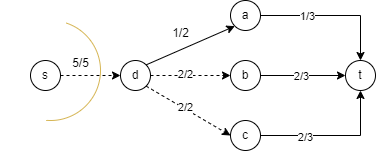

The diagram above was exported from draw.io. Its source (the exported page's mxGraphModel, read from the mxfile embedded in the PNG):
<mxGraphModel dx="678" dy="393" grid="1" gridSize="10" guides="1" tooltips="1" connect="1" arrows="1" fold="1" page="1" pageScale="1" pageWidth="850" pageHeight="1100" math="0" shadow="0">
  <root>
    <mxCell id="0" />
    <mxCell id="1" parent="0" />
    <mxCell id="dbzwRDDCGl2iduidchU9-1" value="d" style="ellipse;whiteSpace=wrap;html=1;aspect=fixed;" vertex="1" parent="1">
      <mxGeometry x="340" y="200" width="30" height="30" as="geometry" />
    </mxCell>
    <mxCell id="dbzwRDDCGl2iduidchU9-2" style="edgeStyle=orthogonalEdgeStyle;rounded=0;orthogonalLoop=1;jettySize=auto;html=1;exitX=1;exitY=0.5;exitDx=0;exitDy=0;entryX=0.5;entryY=0;entryDx=0;entryDy=0;" edge="1" parent="1" source="dbzwRDDCGl2iduidchU9-4" target="dbzwRDDCGl2iduidchU9-11">
      <mxGeometry relative="1" as="geometry" />
    </mxCell>
    <mxCell id="dbzwRDDCGl2iduidchU9-3" value="1/3" style="edgeLabel;html=1;align=center;verticalAlign=middle;resizable=0;points=[];" vertex="1" connectable="0" parent="dbzwRDDCGl2iduidchU9-2">
      <mxGeometry x="-0.3672" relative="1" as="geometry">
        <mxPoint as="offset" />
      </mxGeometry>
    </mxCell>
    <mxCell id="dbzwRDDCGl2iduidchU9-4" value="a" style="ellipse;whiteSpace=wrap;html=1;aspect=fixed;" vertex="1" parent="1">
      <mxGeometry x="450" y="140" width="30" height="30" as="geometry" />
    </mxCell>
    <mxCell id="dbzwRDDCGl2iduidchU9-5" style="edgeStyle=orthogonalEdgeStyle;rounded=0;orthogonalLoop=1;jettySize=auto;html=1;exitX=1;exitY=0.5;exitDx=0;exitDy=0;" edge="1" parent="1" source="dbzwRDDCGl2iduidchU9-7" target="dbzwRDDCGl2iduidchU9-11">
      <mxGeometry relative="1" as="geometry" />
    </mxCell>
    <mxCell id="dbzwRDDCGl2iduidchU9-6" value="2/3" style="edgeLabel;html=1;align=center;verticalAlign=middle;resizable=0;points=[];" vertex="1" connectable="0" parent="dbzwRDDCGl2iduidchU9-5">
      <mxGeometry x="-0.0616" relative="1" as="geometry">
        <mxPoint as="offset" />
      </mxGeometry>
    </mxCell>
    <mxCell id="dbzwRDDCGl2iduidchU9-7" value="b" style="ellipse;whiteSpace=wrap;html=1;aspect=fixed;" vertex="1" parent="1">
      <mxGeometry x="450" y="200" width="30" height="30" as="geometry" />
    </mxCell>
    <mxCell id="dbzwRDDCGl2iduidchU9-8" style="edgeStyle=orthogonalEdgeStyle;rounded=0;orthogonalLoop=1;jettySize=auto;html=1;exitX=1;exitY=0.5;exitDx=0;exitDy=0;entryX=0.5;entryY=1;entryDx=0;entryDy=0;" edge="1" parent="1" source="dbzwRDDCGl2iduidchU9-10" target="dbzwRDDCGl2iduidchU9-11">
      <mxGeometry relative="1" as="geometry" />
    </mxCell>
    <mxCell id="dbzwRDDCGl2iduidchU9-9" value="2/3" style="edgeLabel;html=1;align=center;verticalAlign=middle;resizable=0;points=[];" vertex="1" connectable="0" parent="dbzwRDDCGl2iduidchU9-8">
      <mxGeometry x="-0.3947" y="-1" relative="1" as="geometry">
        <mxPoint as="offset" />
      </mxGeometry>
    </mxCell>
    <mxCell id="dbzwRDDCGl2iduidchU9-10" value="c" style="ellipse;whiteSpace=wrap;html=1;aspect=fixed;" vertex="1" parent="1">
      <mxGeometry x="450" y="260" width="30" height="30" as="geometry" />
    </mxCell>
    <mxCell id="dbzwRDDCGl2iduidchU9-11" value="t" style="ellipse;whiteSpace=wrap;html=1;aspect=fixed;" vertex="1" parent="1">
      <mxGeometry x="565" y="200" width="30" height="30" as="geometry" />
    </mxCell>
    <mxCell id="dbzwRDDCGl2iduidchU9-12" value="s" style="ellipse;whiteSpace=wrap;html=1;aspect=fixed;" vertex="1" parent="1">
      <mxGeometry x="250" y="200" width="30" height="30" as="geometry" />
    </mxCell>
    <mxCell id="dbzwRDDCGl2iduidchU9-13" value="" style="html=1;labelBackgroundColor=#ffffff;startArrow=none;startFill=0;startSize=6;endArrow=classic;endFill=1;endSize=6;jettySize=auto;orthogonalLoop=1;strokeWidth=1;dashed=1;fontSize=14;rounded=0;exitX=1;exitY=0.5;exitDx=0;exitDy=0;entryX=0;entryY=0.5;entryDx=0;entryDy=0;" edge="1" parent="1" source="dbzwRDDCGl2iduidchU9-12" target="dbzwRDDCGl2iduidchU9-1">
      <mxGeometry width="60" height="60" relative="1" as="geometry">
        <mxPoint x="480" y="130" as="sourcePoint" />
        <mxPoint x="540" y="70" as="targetPoint" />
      </mxGeometry>
    </mxCell>
    <mxCell id="dbzwRDDCGl2iduidchU9-14" value="5/5" style="text;html=1;align=center;verticalAlign=middle;resizable=0;points=[];autosize=1;strokeColor=none;fillColor=none;" vertex="1" parent="1">
      <mxGeometry x="280" y="188" width="40" height="30" as="geometry" />
    </mxCell>
    <mxCell id="dbzwRDDCGl2iduidchU9-15" value="" style="endArrow=classic;html=1;rounded=0;exitX=1;exitY=0;exitDx=0;exitDy=0;entryX=0;entryY=1;entryDx=0;entryDy=0;" edge="1" parent="1" source="dbzwRDDCGl2iduidchU9-1" target="dbzwRDDCGl2iduidchU9-4">
      <mxGeometry width="50" height="50" relative="1" as="geometry">
        <mxPoint x="490" y="120" as="sourcePoint" />
        <mxPoint x="540" y="70" as="targetPoint" />
      </mxGeometry>
    </mxCell>
    <mxCell id="dbzwRDDCGl2iduidchU9-16" value="1/2" style="text;html=1;align=center;verticalAlign=middle;resizable=0;points=[];autosize=1;strokeColor=none;fillColor=none;" vertex="1" parent="1">
      <mxGeometry x="380" y="158" width="40" height="30" as="geometry" />
    </mxCell>
    <mxCell id="dbzwRDDCGl2iduidchU9-17" value="" style="html=1;labelBackgroundColor=#ffffff;startArrow=none;startFill=0;startSize=6;endArrow=classic;endFill=1;endSize=6;jettySize=auto;orthogonalLoop=1;strokeWidth=1;dashed=1;fontSize=14;rounded=0;exitX=1;exitY=0.5;exitDx=0;exitDy=0;entryX=0;entryY=0.5;entryDx=0;entryDy=0;" edge="1" parent="1" source="dbzwRDDCGl2iduidchU9-1" target="dbzwRDDCGl2iduidchU9-7">
      <mxGeometry width="60" height="60" relative="1" as="geometry">
        <mxPoint x="480" y="260" as="sourcePoint" />
        <mxPoint x="540" y="200" as="targetPoint" />
      </mxGeometry>
    </mxCell>
    <mxCell id="dbzwRDDCGl2iduidchU9-18" value="2/2" style="edgeLabel;html=1;align=center;verticalAlign=middle;resizable=0;points=[];" vertex="1" connectable="0" parent="dbzwRDDCGl2iduidchU9-17">
      <mxGeometry x="-0.153" y="2" relative="1" as="geometry">
        <mxPoint as="offset" />
      </mxGeometry>
    </mxCell>
    <mxCell id="dbzwRDDCGl2iduidchU9-19" value="" style="html=1;labelBackgroundColor=#ffffff;startArrow=none;startFill=0;startSize=6;endArrow=classic;endFill=1;endSize=6;jettySize=auto;orthogonalLoop=1;strokeWidth=1;dashed=1;fontSize=14;rounded=0;exitX=1;exitY=1;exitDx=0;exitDy=0;entryX=0;entryY=0.5;entryDx=0;entryDy=0;" edge="1" parent="1" source="dbzwRDDCGl2iduidchU9-1" target="dbzwRDDCGl2iduidchU9-10">
      <mxGeometry width="60" height="60" relative="1" as="geometry">
        <mxPoint x="480" y="260" as="sourcePoint" />
        <mxPoint x="540" y="200" as="targetPoint" />
      </mxGeometry>
    </mxCell>
    <mxCell id="dbzwRDDCGl2iduidchU9-20" value="2/2" style="edgeLabel;html=1;align=center;verticalAlign=middle;resizable=0;points=[];" vertex="1" connectable="0" parent="dbzwRDDCGl2iduidchU9-19">
      <mxGeometry x="-0.0993" y="1" relative="1" as="geometry">
        <mxPoint as="offset" />
      </mxGeometry>
    </mxCell>
    <mxCell id="dbzwRDDCGl2iduidchU9-21" value="" style="verticalLabelPosition=bottom;verticalAlign=top;html=1;shape=mxgraph.basic.arc;startAngle=0.3;endAngle=0.762705336833058;direction=north;fillColor=#fff2cc;strokeColor=#d6b656;" vertex="1" parent="1">
      <mxGeometry x="220" y="160" width="100" height="100" as="geometry" />
    </mxCell>
  </root>
</mxGraphModel>